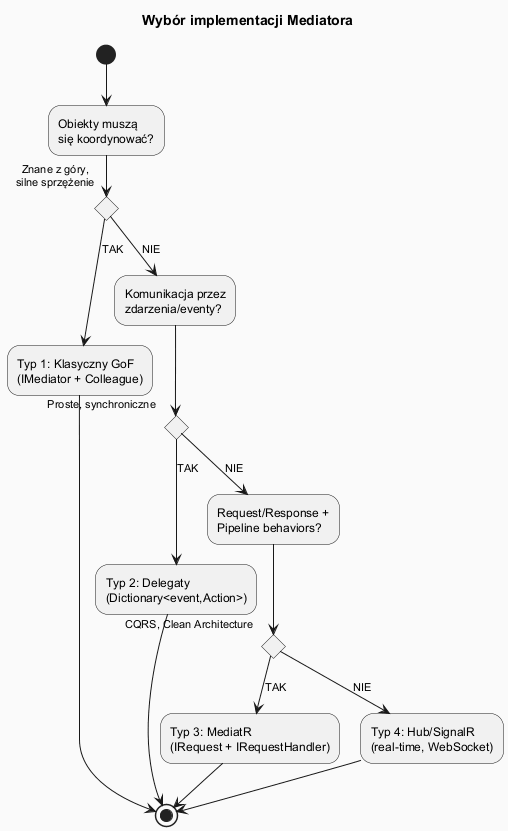

The diagram above was rendered by PlantUML. Its source (embedded in the PNG):
@startuml mediator_impl_choice
skinparam backgroundColor #FAFAFA
skinparam titleFontSize 14

title Wybór implementacji Mediatora

(*) --> "Obiekty muszą\nsię koordynować?"

if "Znane z góry,\nsilne sprzężenie" then
  --> [TAK] "Typ 1: Klasyczny GoF\n(IMediator + Colleague)"
  --> (*)
else
  --> [NIE] "Komunikacja przez\nzdarzenia/eventy?"
  if "Proste, synchroniczne" then
    --> [TAK] "Typ 2: Delegaty\n(Dictionary<event,Action>)"
    --> (*)
  else
    --> [NIE] "Request/Response +\nPipeline behaviors?"
    if "CQRS, Clean Architecture" then
      --> [TAK] "Typ 3: MediatR\n(IRequest + IRequestHandler)"
      --> (*)
    else
      --> [NIE] "Typ 4: Hub/SignalR\n(real-time, WebSocket)"
      --> (*)
    endif
  endif
endif

@enduml